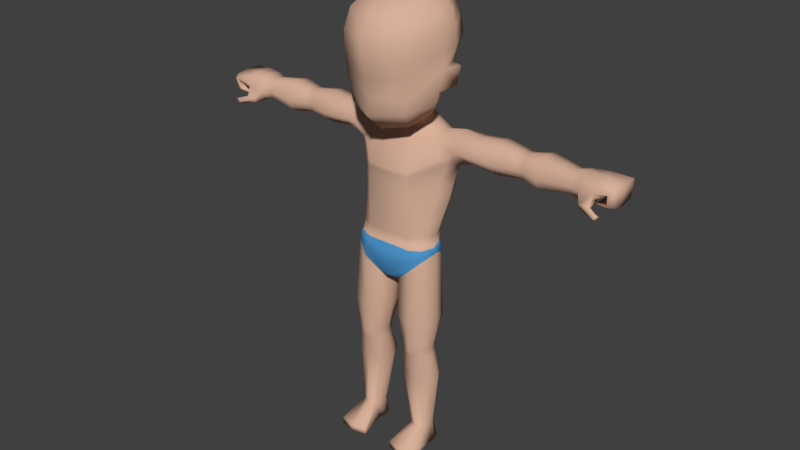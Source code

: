 # Source: FinalBaseCharacterAndArmature_Character_1.blend  (saved by Blender 2.77.0; exported with 4.5.12 LTS)
import bpy
from mathutils import Matrix  # noqa: F401  (used for matrix-valued properties, if any)

bpy.ops.wm.read_factory_settings(use_empty=True)
scene = bpy.context.scene
scene.name = 'Scene'

# ---- collections
col_collection_1 = bpy.data.collections.new('Collection 1'); scene.collection.children.link(col_collection_1)

# ---- materials (node trees are filled in below, after node groups)
mat_material = bpy.data.materials.new('Material')
mat_material.alpha_threshold = 0.0
mat_material.use_transparent_shadow = False
mat_material.diffuse_color = (0.686, 0.4365, 0.3226, 1.0)
mat_material.roughness = 0.5
mat_material_001 = bpy.data.materials.new('Material.001')
mat_material_001.alpha_threshold = 0.0
mat_material_001.use_transparent_shadow = False
mat_material_001.diffuse_color = (0.07137, 0.2898, 0.5705, 1.0)
mat_material_001.roughness = 0.5
mat_material_004 = bpy.data.materials.new('Material.004')
mat_material_004.alpha_threshold = 0.0
mat_material_004.use_transparent_shadow = False
mat_material_004.diffuse_color = (0.8, 0.5252, 0.2303, 1.0)
mat_material_004.roughness = 0.5
mat_material_015 = bpy.data.materials.new('Material.015')
mat_material_015.alpha_threshold = 0.0
mat_material_015.use_transparent_shadow = False
mat_material_015.diffuse_color = (0.8, 0.2222, 0.153, 1.0)
mat_material_015.roughness = 0.5

# ---- material node trees

# ---- world
world_world = bpy.data.worlds.new('World'); scene.world = world_world
world_world.color = (0.05088, 0.05088, 0.05088)
world_world.use_sun_shadow = False
world_world.sun_shadow_jitter_overblur = 0.0
world_world.cycles.sampling_method = 'MANUAL'

# ---- meshes
me_cylinder_005 = bpy.data.meshes.new('Cylinder.005')
me_cylinder_005.from_pydata([(0.0, 0.6833, 9.793), (0.0, 0.01911, 11.02), (0.5994, 0.5409, 9.763), (1.157, -0.2037, 9.818), (0.981, -0.1071, 9.546), (0.8133, -0.9209, 9.679), (0.6648, -0.5809, 9.26), (0.0, -1.348, 9.6), (0.0, -0.8276, 9.122), (1.223, -0.211, 10.14), (0.8592, -0.9489, 10.03), (0.0, -1.204, 9.994), (1.28, -0.06466, 10.7), (0.8729, -1.048, 10.56), (0.0, -1.389, 10.49), (1.287, -0.1185, 11.13), (0.8726, -1.115, 10.99), (0.0, -1.502, 10.93), (0.0, 0.5606, 9.695), (0.4256, 0.4521, 9.602), (0.5763, 0.03493, 9.445), (0.3491, -0.1562, 9.334), (0.0, -0.2834, 9.264), (1.269, -0.159, 11.59), (0.8689, -1.126, 11.48), (0.0, -1.534, 11.44), (1.203, -0.1479, 11.92), (0.8338, -0.9257, 11.99), (0.0, -1.217, 12.05), (1.046, -0.05932, 12.14), (0.7609, -0.1877, 12.38), (0.0, -0.277, 12.52), (1.063, 0.3233, 12.19), (0.7331, 0.4984, 12.4), (0.0, 0.5454, 12.51), (1.242, 0.2749, 11.98), (0.8075, 0.882, 12.08), (0.0, 1.009, 12.12), (1.347, 0.2507, 11.66), (0.9583, 0.9783, 11.74), (0.0, 1.191, 11.75), (1.384, 0.2265, 11.2), (1.001, 1.011, 11.29), (0.0, 1.255, 11.32), (1.252, 0.2942, 10.78), (0.8811, 0.969, 10.86), (0.0, 1.272, 10.88), (1.181, 0.1923, 10.24), (0.8193, 0.8265, 10.31), (0.0, 1.133, 10.36), (0.9558, 0.1735, 9.91), (0.7732, 0.6718, 9.966), (0.0, 0.8287, 9.99), (0.7756, 0.2158, 9.702), (0.6069, 0.2297, 9.545), (0.8459, 0.1473, 0.5644), (0.7925, 0.3434, 2.307), (1.032, 0.05384, 0.5643), (1.162, 0.1318, 2.24), (1.081, -0.05424, 0.5643), (1.32, -0.1479, 2.152), (1.065, -0.3978, 0.5643), (1.162, -0.4024, 2.122), (0.8459, -0.4915, 0.5644), (0.7903, -0.5507, 2.121), (0.6236, -0.3978, 0.5643), (0.4274, -0.4701, 2.122), (0.5829, -0.05414, 0.5643), (0.2803, -0.08675, 2.154), (0.6599, 0.05391, 0.5643), (0.4279, 0.2721, 2.242), (1.168, -0.2515, 2.991), (1.039, -0.5291, 2.991), (0.7433, -0.701, 2.991), (0.4606, -0.5261, 2.991), (0.3502, -0.2516, 2.991), (0.6992, 0.4247, 3.916), (1.134, 0.2566, 3.912), (1.287, -0.2127, 3.913), (1.131, -0.5677, 3.911), (0.6985, -0.7225, 3.915), (0.2879, -0.5677, 3.926), (0.177, -0.2127, 3.935), (0.2895, 0.2566, 3.925), (0.721, 0.5953, 5.375), (1.012, 0.3024, 5.677), (1.172, -0.109, 5.84), (1.012, -0.5168, 5.676), (0.7206, -0.6704, 5.373), (0.258, -0.4932, 4.95), (0.1745, -0.1054, 4.808), (0.2582, 0.2824, 4.95), (0.0, 0.4854, 5.052), (0.0, -0.6726, 5.052), (0.0, -0.4933, 4.938), (0.0, -0.1054, 4.793), (0.0, 0.2824, 4.938), (0.6532, 0.6449, 5.929), (0.9884, 0.2754, 5.95), (1.126, -0.1044, 5.959), (0.9884, -0.4843, 5.95), (0.6521, -0.6417, 5.929), (0.0, 0.7072, 5.932), (0.0, -0.6417, 5.932), (0.6512, 0.5851, 5.93), (0.9579, 0.2471, 5.949), (1.084, -0.1004, 5.958), (0.9578, -0.4479, 5.949), (0.6502, -0.5918, 5.93), (0.0, 0.5303, 5.933), (0.0, -0.5918, 5.933), (0.6095, 1.069, 7.444), (1.126, 0.6575, 7.431), (1.331, 0.21, 7.419), (1.12, -0.1007, 7.406), (0.6078, -0.5974, 7.374), (0.0, 0.9262, 7.451), (0.0, -0.5938, 7.378), (0.4089, 1.1, 8.893), (0.9328, 0.7789, 8.874), (1.032, 0.4139, 9.012), (0.9136, 0.1241, 8.829), (0.385, -0.09501, 8.749), (0.0, 1.064, 8.894), (0.0, -0.1286, 8.685), (0.5752, -0.6016, 7.918), (0.0, -0.6023, 7.908), (1.48, 0.3328, 8.179), (1.335, 0.02703, 8.3), (0.5749, 1.179, 7.972), (1.275, 0.6594, 8.294), (0.0, 1.035, 7.978), (0.275, 0.8801, 9.189), (0.5258, 0.702, 9.155), (0.255, 0.06407, 8.972), (0.0, 0.8763, 9.145), (0.6166, 0.4616, 9.123), (0.5355, 0.246, 9.047), (0.0, -0.02233, 8.924), (0.6063, -0.6182, 8.042), (0.4917, 1.211, 8.562), (0.0, 1.074, 8.534), (0.0, -0.6309, 8.001), (1.204, -0.03172, 8.407), (1.094, 0.8336, 8.553), (1.538, 0.7386, 9.007), (1.557, 0.3835, 9.142), (1.548, 0.09604, 8.968), (1.519, -0.04222, 8.625), (1.514, 0.9319, 8.672), (4.724, 0.6363, 8.953), (4.724, 0.3741, 9.003), (4.724, 0.1678, 8.94), (4.724, 0.3454, 8.395), (4.724, 0.1247, 8.5), (4.724, 0.5853, 8.478), (4.724, 0.07984, 8.674), (4.724, 0.7063, 8.691), (3.347, 0.6595, 8.978), (3.347, 0.7362, 8.691), (3.347, 0.341, 8.366), (3.347, 0.6037, 8.457), (3.347, 0.3724, 9.032), (2.661, 0.8536, 8.687), (2.661, 0.009013, 8.488), (2.661, 0.6778, 8.377), (2.662, 0.3713, 9.138), (2.661, 0.7519, 9.067), (2.661, 0.3296, 8.257), (2.662, 0.0716, 9.047), (2.661, -0.05613, 8.643), (3.909, 0.7501, 9.065), (3.909, 0.3298, 8.259), (3.909, 0.07315, 9.046), (3.909, -0.05403, 8.643), (3.909, 0.8513, 8.687), (3.909, 0.0108, 8.423), (3.909, 0.6764, 8.378), (3.909, 0.3713, 9.137), (1.811, 0.8379, 8.689), (1.812, 0.02079, 8.542), (1.81, 0.668, 8.437), (2.057, 0.3721, 9.082), (2.014, 0.7404, 8.994), (1.909, 0.3311, 8.341), (2.012, 0.08043, 8.937), (1.847, -0.04299, 8.659), (0.8459, 0.2183, 0.01071), (1.078, 0.1715, 0.01071), (1.166, -0.05424, 0.01067), (1.163, -0.2802, 0.01071), (0.8588, -0.327, 0.01071), (0.6236, -0.2801, 0.01068), (0.5829, -0.05414, 0.01064), (0.6599, 0.1716, 0.01068), (0.8458, -1.21, 0.1756), (1.259, -1.102, 0.1755), (0.4321, -1.102, 0.1755), (0.8458, -1.21, -0.0006156), (1.259, -1.102, -0.0006461), (0.4321, -1.102, -0.0006728), (4.977, 0.372, 9.066), (0.8459, -0.05419, 0.01065), (4.977, 0.6897, 9.006), (4.977, 0.1221, 8.99), (4.977, 0.3373, 8.387), (4.977, 0.06977, 8.457), (4.977, 0.6279, 8.567), (4.977, 0.01541, 8.668), (4.977, 0.7746, 8.769), (5.919, 0.3702, 8.991), (5.899, 0.8355, 8.969), (5.893, 0.003985, 8.963), (5.713, 0.3192, 8.766), (5.756, -0.0726, 8.814), (5.747, 0.7449, 8.803), (5.829, -0.1522, 8.893), (5.837, 0.9598, 8.901), (5.575, 0.3718, 8.384), (5.589, 0.6921, 8.466), (5.591, 0.09228, 8.482), (5.389, 0.3303, 8.451), (5.448, 0.04296, 8.515), (5.439, 0.6565, 8.51), (5.506, 0.03517, 8.483), (5.51, 0.7279, 8.49), (5.468, 0.3534, 8.377), (5.389, 0.07113, 9.001), (5.389, 0.3712, 9.061), (5.391, 0.8528, 8.844), (5.395, 0.675, 8.642), (5.389, -0.05658, 8.748), (5.389, 0.7526, 9.014), (5.394, 0.01207, 8.583), (5.397, 0.3302, 8.629), (5.124, -0.1539, 8.452), (5.124, -0.1246, 8.337), (5.124, 0.01974, 8.325), (5.362, 0.00422, 8.356), (5.355, -0.1915, 8.49), (5.362, -0.05312, 8.409), (5.576, -0.3035, 8.29), (5.612, -0.2788, 8.247), (5.618, -0.2285, 8.256), (5.691, -0.2137, 8.349), (5.649, -0.3148, 8.393), (5.69, -0.2865, 8.373), (5.907, 0.7638, 8.512), (5.825, 0.8439, 8.539), (5.678, 0.3248, 8.551), (5.738, -0.01482, 8.572), (5.904, 0.04813, 8.521), (5.915, 0.371, 8.465), (5.818, -0.05853, 8.538), (5.727, 0.7007, 8.572), (1.481, 0.2969, 10.74), (1.437, 0.2309, 10.24), (0.6044, -0.5964, 7.076), (0.0, -0.5935, 7.08), (1.277, 0.1562, 7.118), (1.081, -0.161, 7.106), (0.606, 0.9853, 7.134), (1.086, 0.5863, 7.127), (0.0, 0.8342, 7.14), (0.0, -0.5975, 7.583), (1.187, -0.04489, 7.719), (1.164, 0.6583, 7.689), (0.5664, -0.5992, 7.586), (1.369, 0.2637, 7.632), (0.5672, 1.117, 7.648), (0.0, 0.974, 7.655), (0.0, -0.5922, 6.265), (0.9459, -0.3807, 6.284), (0.9472, 0.3265, 6.289), (0.5987, -0.5929, 6.262), (1.088, -0.04034, 6.293), (0.5999, 0.6788, 6.276), (0.0, 0.6325, 6.279), (3.226, 0.674, 8.992), (3.226, 0.3392, 8.349), (3.223, 0.1735, 8.976), (3.223, 0.07224, 8.663), (3.226, 0.7546, 8.69), (3.223, 0.1239, 8.485), (3.226, 0.6153, 8.444), (3.226, 0.3723, 9.049), (3.475, 0.7553, 8.69), (3.472, 0.123, 8.475), (3.475, 0.6157, 8.444), (3.475, 0.3722, 9.049), (3.475, 0.6745, 8.992), (3.475, 0.3392, 8.349), (3.472, 0.1727, 8.977), (3.472, 0.07126, 8.662), (1.053, -0.5303, 3.134), (0.7364, -0.6757, 3.134), (1.055, 0.05572, 3.134), (1.193, -0.2455, 3.134), (0.3147, -0.2455, 3.137), (0.4357, 0.05564, 3.136), (0.4339, -0.5325, 3.136), (0.7364, 0.1899, 3.134), (1.058, 0.06732, 2.85), (1.189, -0.2307, 2.85), (0.7524, -0.6377, 2.85), (0.46, -0.5094, 2.85), (0.4617, 0.07108, 2.85), (0.7527, 0.2079, 2.85), (1.056, -0.4955, 2.85), (0.3449, -0.2201, 2.85), (0.261, 0.2801, 4.861), (0.7191, 0.5804, 5.247), (0.2607, -0.4997, 4.861), (0.1747, -0.1148, 4.732), (1.022, -0.5212, 5.522), (0.7187, -0.675, 5.246), (1.022, 0.2984, 5.522), (1.183, -0.118, 5.671), (0.7169, 0.5636, 5.103), (0.1749, -0.1254, 4.646), (0.7165, -0.6801, 5.102), (1.194, -0.1283, 5.481), (0.264, 0.2776, 4.76), (0.2636, -0.5071, 4.759), (1.034, -0.5263, 5.348), (1.034, 0.2939, 5.348), (1.573, 0.02391, 8.421), (1.591, 0.6637, 8.413), (1.695, 0.332, 8.26), (1.0, -0.5006, 5.813), (1.149, -0.1067, 5.899), (1.0, 0.2889, 5.813), (0.6871, 0.6201, 5.652), (0.0, -0.6571, 5.492), (0.6864, -0.656, 5.651), (0.0, 0.7569, 5.492)], [], [(54, 53, 4, 20), (4, 3, 5, 6), (8, 22, 21, 6), (53, 54, 19, 2), (7, 5, 10, 11), (5, 3, 9, 10), (10, 9, 12, 13), (11, 10, 13, 14), (14, 13, 16, 17), (13, 12, 15, 16), (17, 16, 24, 25), (16, 15, 23, 24), (25, 24, 27, 28), (24, 23, 26, 27), (28, 27, 30, 31), (27, 26, 29, 30), (31, 30, 33, 34), (30, 29, 32, 33), (34, 33, 36, 37), (33, 32, 35, 36), (37, 36, 39, 40), (36, 35, 38, 39), (40, 39, 42, 43), (39, 38, 41, 42), (43, 42, 45, 46), (42, 41, 44, 45), (46, 45, 48, 49), (45, 44, 47, 48), (49, 48, 51, 52), (48, 47, 50, 51), (26, 35, 32, 29), (23, 38, 35, 26), (15, 41, 38, 23), (12, 44, 41, 15), (3, 50, 47, 9), (2, 51, 50, 53), (2, 0, 52, 51), (3, 4, 53, 50), (6, 21, 20, 4), (55, 56, 58, 57), (57, 58, 60, 59), (59, 60, 62, 61), (61, 62, 64, 63), (63, 64, 66, 65), (65, 66, 68, 67), (67, 68, 70, 69), (69, 70, 56, 55), (303, 302, 71), (305, 304, 73, 74), (308, 303, 71, 72), (309, 305, 74, 75), (302, 296, 71), (304, 308, 72, 73), (306, 309, 75), (295, 294, 79, 80), (297, 296, 77, 78), (299, 298, 82, 83), (300, 295, 80, 81), (294, 297, 78, 79), (296, 301, 76, 77), (301, 299, 83, 76), (298, 300, 81, 82), (311, 310, 91, 84), (313, 312, 89, 90), (315, 314, 87, 88), (317, 316, 85, 86), (310, 313, 90, 91), (312, 315, 88, 89), (314, 317, 86, 87), (316, 311, 84, 85), (89, 88, 93, 94), (84, 91, 96, 92), (90, 89, 94, 95), (91, 90, 95, 96), (331, 332, 97, 98), (329, 330, 99, 100), (332, 335, 102, 97), (334, 329, 100, 101), (330, 86, 85, 331), (333, 334, 101, 103), (103, 101, 108, 110), (100, 99, 106, 107), (98, 97, 104, 105), (97, 102, 109, 104), (101, 100, 107, 108), (99, 98, 105, 106), (258, 257, 115, 117), (260, 259, 113, 114), (262, 261, 111, 112), (261, 263, 116, 111), (257, 260, 114, 115), (259, 262, 112, 113), (142, 139, 122, 124), (144, 140, 118, 119), (140, 141, 123, 118), (139, 143, 121, 122), (268, 266, 130, 127), (267, 265, 128, 125), (269, 270, 131, 129), (266, 269, 129, 130), (265, 268, 127, 128), (264, 267, 125, 126), (124, 122, 134, 138), (121, 120, 136, 137), (119, 118, 132, 133), (118, 123, 135, 132), (122, 121, 137, 134), (120, 119, 133, 136), (19, 54, 136, 133), (54, 20, 137, 136), (20, 21, 134, 137), (132, 19, 133), (21, 22, 138, 134), (125, 128, 143, 139), (129, 131, 141, 140), (130, 129, 140, 144), (126, 125, 139, 142), (148, 326, 180, 186), (120, 121, 147, 146), (121, 143, 148, 147), (144, 119, 145, 149), (119, 120, 146, 145), (328, 184, 180, 326), (175, 171, 150, 157), (176, 172, 153, 154), (177, 175, 157, 155), (178, 173, 152, 151), (173, 174, 156, 152), (172, 177, 155, 153), (174, 176, 154, 156), (171, 178, 151, 150), (278, 285, 162, 158), (281, 293, 292, 280), (279, 284, 161, 160), (280, 292, 162), (285, 280, 162), (284, 282, 159, 161), (283, 279, 160), (282, 278, 158, 159), (179, 183, 167, 163), (180, 184, 168, 164), (181, 179, 163, 165), (182, 185, 169, 166), (185, 186, 170, 169), (184, 181, 165, 168), (186, 180, 164, 170), (183, 182, 166, 167), (290, 289, 178, 171), (293, 287, 176, 174), (291, 288, 177, 172), (292, 293, 174, 173), (289, 292, 173, 178), (288, 286, 175, 177), (287, 291, 172, 176), (286, 290, 171, 175), (145, 146, 182, 183), (147, 148, 186, 185), (146, 147, 185, 182), (128, 326, 148, 143), (149, 145, 183, 179), (327, 181, 184, 328), (65, 192, 200, 197), (67, 69, 194, 193), (57, 59, 189, 188), (61, 63, 195, 196), (69, 55, 187, 194), (55, 57, 188, 187), (59, 61, 190, 189), (65, 67, 193, 192), (196, 195, 198, 199), (195, 197, 200, 198), (191, 190, 199, 198), (63, 65, 197, 195), (190, 61, 196, 199), (192, 191, 198, 200), (191, 192, 193, 202), (202, 193, 194, 187), (189, 202, 187, 188), (190, 191, 202, 189), (157, 150, 203, 209), (154, 153, 205, 206), (155, 157, 209, 207), (151, 152, 204, 201), (152, 156, 208, 204), (153, 155, 207, 205), (156, 154, 206, 208), (150, 151, 201, 203), (228, 227, 212, 210), (230, 229, 217, 215), (227, 231, 216, 212), (232, 228, 210, 211), (231, 233, 214, 216), (229, 232, 211, 217), (234, 230, 215, 213), (233, 234, 213, 214), (248, 247, 219, 225), (250, 249, 221, 222), (252, 251, 220, 218), (253, 250, 222, 224), (251, 253, 224, 220), (247, 252, 218, 219), (254, 248, 225, 223), (249, 254, 223, 221), (224, 222, 221, 226), (226, 225, 219, 218), (221, 223, 225, 226), (220, 224, 226, 218), (233, 231, 239, 240), (205, 207, 230, 234), (209, 203, 232, 229), (231, 208, 235, 239), (203, 201, 228, 232), (204, 208, 231, 227), (207, 209, 229, 230), (201, 204, 227, 228), (237, 238, 244, 243), (240, 239, 245, 246), (208, 206, 236, 235), (205, 234, 238, 237), (234, 233, 240, 238), (206, 205, 237, 236), (242, 243, 244, 246), (241, 242, 246, 245), (235, 236, 242, 241), (238, 240, 246, 244), (239, 235, 241, 245), (236, 237, 243, 242), (18, 19, 132, 135), (213, 215, 254, 249), (215, 217, 248, 254), (211, 210, 252, 247), (212, 216, 253, 251), (216, 214, 250, 253), (210, 212, 251, 252), (214, 213, 249, 250), (217, 211, 247, 248), (12, 9, 256, 255), (9, 47, 256), (47, 44, 255, 256), (44, 12, 255), (2, 19, 18, 0), (275, 273, 262, 259), (274, 272, 260, 257), (276, 277, 263, 261), (273, 276, 261, 262), (272, 275, 259, 260), (271, 274, 257, 258), (117, 115, 267, 264), (114, 113, 268, 265), (112, 111, 269, 266), (111, 116, 270, 269), (115, 114, 265, 267), (113, 112, 266, 268), (110, 108, 274, 271), (107, 106, 275, 272), (105, 104, 276, 273), (104, 109, 277, 276), (108, 107, 272, 274), (106, 105, 273, 275), (163, 167, 278, 282), (164, 168, 279, 283), (165, 163, 282, 284), (166, 169, 280, 285), (169, 170, 281, 280), (168, 165, 284, 279), (170, 164, 283, 281), (167, 166, 285, 278), (159, 158, 290, 286), (160, 291, 287), (161, 159, 286, 288), (289, 162, 292), (160, 161, 288, 291), (158, 162, 289, 290), (160, 287, 283), (287, 293, 281, 283), (75, 74, 300, 298), (72, 71, 297, 294), (74, 73, 295, 300), (75, 298, 299), (297, 71, 296), (73, 72, 294, 295), (70, 68, 309, 306), (64, 62, 308, 304), (58, 56, 307, 302), (68, 66, 305, 309), (62, 60, 303, 308), (56, 70, 306, 307), (66, 64, 304, 305), (60, 58, 302, 303), (75, 299, 306), (306, 299, 301, 307), (301, 296, 302, 307), (5, 7, 8, 6), (325, 318, 311, 316), (324, 321, 317, 314), (323, 320, 315, 312), (322, 319, 313, 310), (321, 325, 316, 317), (320, 324, 314, 315), (319, 323, 312, 313), (318, 322, 310, 311), (76, 83, 322, 318), (82, 81, 323, 319), (80, 79, 324, 320), (78, 77, 325, 321), (83, 82, 319, 322), (81, 80, 320, 323), (79, 78, 321, 324), (77, 76, 318, 325), (130, 327, 328, 127), (127, 328, 326, 128), (130, 144, 149, 327), (149, 179, 181, 327), (93, 88, 334, 333), (99, 330, 331, 98), (88, 87, 329, 334), (84, 92, 335, 332), (87, 86, 330, 329), (85, 84, 332, 331)])
me_cylinder_005.polygons.foreach_set('use_smooth', [True] * 319)
me_cylinder_005.polygons.foreach_set('material_index', [0, 0, 0, 0, 0, 0, 0, 0, 0, 0, 0, 0, 0, 0, 0, 0, 0, 0, 0, 0, 0, 0, 0, 0, 0, 0, 0, 0, 0, 0, 0, 0, 0, 0, 0, 0, 0, 0, 0, 0, 0, 0, 0, 0, 0, 0, 0, 0, 0, 0, 0, 0, 0, 0, 0, 0, 0, 0, 0, 0, 0, 0, 0, 0, 0, 0, 0, 0, 0, 0, 1, 1, 1, 1, 1, 1, 1, 1, 1, 1, 1, 1, 1, 1, 1, 1, 0, 0, 0, 0, 0, 0, 0, 0, 0, 0, 0, 0, 0, 0, 0, 0, 0, 0, 0, 0, 0, 0, 0, 0, 0, 0, 0, 0, 0, 0, 0, 0, 0, 0, 0, 0, 0, 0, 0, 0, 0, 0, 0, 0, 0, 0, 0, 0, 0, 0, 0, 0, 0, 0, 0, 0, 0, 0, 0, 0, 0, 0, 0, 0, 0, 0, 0, 0, 0, 0, 0, 0, 0, 0, 0, 0, 0, 0, 0, 0, 0, 0, 0, 0, 0, 0, 0, 0, 0, 0, 0, 0, 0, 0, 0, 0, 0, 0, 0, 0, 0, 0, 0, 0, 0, 0, 0, 0, 0, 0, 0, 0, 0, 0, 0, 0, 0, 0, 0, 0, 0, 0, 0, 0, 0, 0, 0, 0, 0, 0, 0, 0, 0, 0, 0, 0, 0, 0, 0, 0, 0, 0, 0, 0, 0, 0, 0, 0, 0, 0, 0, 0, 0, 0, 0, 0, 0, 0, 0, 0, 0, 0, 0, 0, 0, 0, 0, 0, 0, 0, 0, 0, 0, 0, 0, 0, 0, 0, 0, 0, 0, 0, 0, 0, 0, 0, 0, 0, 0, 0, 0, 0, 0, 0, 0, 0, 0, 0, 0, 0, 0, 0, 0, 0, 0, 0, 0, 0, 0, 0, 0, 0, 0, 0, 0, 0, 0, 0, 0, 0, 0, 0, 0, 0, 0, 0, 0, 1, 1, 1, 1, 1, 1])
me_cylinder_005.materials.append(mat_material)
me_cylinder_005.materials.append(mat_material_001)
me_cylinder_005.materials.append(mat_material_004)
me_cylinder_005.materials.append(mat_material_015)
me_cylinder_005.use_remesh_preserve_volume = False
me_cylinder_005.use_remesh_preserve_attributes = False
me_cylinder_005.use_mirror_vertex_groups = False
me_cylinder_005.update()
arm_armature_003 = bpy.data.armatures.new('Armature.003')  # bones are not reproduced

# ---- objects
ob_armature_003 = bpy.data.objects.new('Armature.003', arm_armature_003)
ob_cylinder_005 = bpy.data.objects.new('Cylinder.005', me_cylinder_005)

# ---- transforms, parenting, visibility, modifiers, constraints
ob_armature_003.location = (0.0, 0.0, 1.014)
ob_armature_003.show_in_front = True
ob_armature_003.lineart.crease_threshold = 0.0
ob_cylinder_005.parent = ob_armature_003
ob_cylinder_005.matrix_parent_inverse = Matrix(((1.0, 0.0, 0.0, -0.0), (0.0, 1.0, 0.0, -0.0), (0.0, 0.0, 1.0, -1.014), (0.0, 0.0, 0.0, 1.0)))
ob_cylinder_005.location = (0.0, 0.0, 5.96e-08)
ob_cylinder_005.scale = (0.1707, 0.1707, 0.1707)
ob_cylinder_005.lineart.crease_threshold = 0.0
_vg = ob_cylinder_005.vertex_groups.new(name='Hip')
for _i, _w in zip([81, 82, 83, 84, 85, 86, 87, 88, 89, 90, 91, 92, 93, 94, 95, 96, 97, 98, 99, 100, 101, 102, 103, 104, 105, 106, 107, 108, 109, 110, 111, 112, 113, 114, 115, 116, 117, 122, 124, 125, 126, 127, 128, 129, 131, 138, 139, 142, 143, 257, 258, 259, 260, 261, 262, 263, 264, 265, 266, 267, 268, 269, 270, 271, 272, 273, 274, 275, 276, 277, 298, 299, 300, 310, 311, 312, 313, 314, 315, 316, 317, 318, 319, 320, 321, 322, 323, 324, 325, 326, 328, 329, 330, 331, 332, 333, 334, 335], [0.008102, 0.05449, 0.03218, 0.1406, 0.09022, 0.0305, 0.06175, 0.1013, 0.2957, 0.7393, 0.3354, 0.6725, 0.6554, 0.6177, 0.9936, 0.6514, 0.9667, 0.9733, 1.0, 1.0, 1.0, 1.0, 1.0, 0.9629, 0.9635, 1.0, 1.0, 1.0, 1.0, 1.0, 0.08338, 0.1585, 0.3586, 0.647, 0.7652, 0.07632, 0.7912, 0.05452, 0.06454, 0.2956, 0.3355, 0.05006, 0.05163, 0.01182, 0.01597, 0.005268, 0.2337, 0.2797, 0.05041, 0.8826, 0.8956, 0.6166, 0.8235, 0.4731, 0.4841, 0.4886, 0.5634, 0.3493, 0.07924, 0.5304, 0.2043, 0.0476, 0.04615, 0.9478, 0.9117, 0.6469, 0.9413, 0.7457, 0.668, 0.6947, 0.02724, 0.01609, 0.00387, 0.1838, 0.07032, 0.1519, 0.3969, 0.03087, 0.05066, 0.04511, 0.01525, 0.03516, 0.2257, 0.02533, 0.007625, 0.108, 0.08001, 0.01544, 0.02256, 0.02582, 0.02503, 0.5309, 0.5152, 0.5317, 0.5537, 0.8277, 0.5507, 0.8362]): _vg.add([_i], _w, 'REPLACE')
_vg = ob_cylinder_005.vertex_groups.new(name='Chest')
for _i, _w in zip([0, 2, 3, 4, 5, 6, 7, 8, 10, 11, 18, 19, 20, 21, 22, 49, 50, 51, 52, 53, 54, 80, 81, 85, 87, 88, 97, 98, 99, 102, 104, 105, 106, 109, 111, 112, 113, 114, 115, 116, 117, 118, 119, 120, 121, 122, 123, 124, 125, 126, 127, 128, 129, 130, 131, 132, 133, 134, 135, 136, 137, 138, 139, 140, 141, 142, 143, 144, 145, 146, 147, 148, 149, 181, 257, 258, 259, 260, 261, 262, 263, 264, 265, 266, 267, 268, 269, 270, 271, 272, 273, 274, 275, 276, 277, 326, 327, 328, 331, 332], [0.09273, 0.07728, 0.03365, 0.07119, 0.03931, 0.08887, 0.05829, 0.1293, 0.005448, 0.02332, 0.1352, 0.1472, 0.1587, 0.1984, 0.2634, 0.006542, 0.04414, 0.038, 0.05537, 0.08054, 0.1397, 0.0, 0.0, 0.0, 0.0, 0.0, 0.03326, 0.02673, 0.0, 0.0, 0.03711, 0.03649, 0.0, 0.0, 0.9166, 0.8415, 0.6414, 0.353, 0.2348, 0.9237, 0.2088, 0.7452, 0.8259, 0.9996, 0.9333, 0.9287, 0.7811, 0.7847, 0.5405, 0.5706, 0.1158, 0.09575, 0.951, 0.1587, 0.9835, 0.686, 0.4819, 0.8075, 0.6811, 0.4664, 0.5463, 0.7132, 0.5794, 0.978, 0.8363, 0.6198, 0.1452, 1.0, 0.02546, 0.005721, 0.004575, 0.0222, 0.04852, 0.005525, 0.1174, 0.1044, 0.3834, 0.1765, 0.5269, 0.5159, 0.5114, 0.3897, 0.2244, 0.5001, 0.3877, 0.3786, 0.9338, 0.9536, 0.05219, 0.08825, 0.3531, 0.0587, 0.2543, 0.332, 0.3053, 0.04788, 0.08212, 0.05789, 0.01337, 0.01663]): _vg.add([_i], _w, 'REPLACE')
_vg = ob_cylinder_005.vertex_groups.new(name='Neck')
for _i, _w in zip([119, 132, 133, 136], [0.08991, 0.05196, 0.1555, 0.06206]): _vg.add([_i], _w, 'REPLACE')
_vg = ob_cylinder_005.vertex_groups.new(name='Head')
for _i, _w in zip([0, 1, 2, 3, 4, 5, 6, 7, 8, 9, 10, 11, 12, 13, 14, 15, 16, 17, 18, 19, 20, 21, 22, 23, 24, 25, 26, 27, 28, 29, 30, 31, 32, 33, 34, 35, 36, 37, 38, 39, 40, 41, 42, 43, 44, 45, 46, 47, 48, 49, 50, 51, 52, 53, 54, 118, 119, 120, 121, 122, 123, 124, 129, 131, 132, 133, 134, 135, 136, 137, 138, 140, 141, 142, 144, 255, 256, 270], [0.8923, 1.0, 0.8956, 0.9435, 0.9028, 0.9452, 0.8915, 0.932, 0.8515, 0.9665, 0.9657, 0.9569, 0.9844, 0.9821, 0.9753, 0.9914, 0.9892, 0.9844, 0.8449, 0.8026, 0.7769, 0.7621, 0.7016, 0.9953, 0.9937, 0.9905, 0.997, 0.9965, 0.9954, 0.9978, 0.9987, 0.9996, 0.9977, 0.9983, 0.9987, 0.9969, 0.9971, 0.9966, 0.9955, 0.9956, 0.9941, 0.9918, 0.9924, 0.99, 0.9846, 0.9866, 0.9827, 0.9659, 0.9697, 0.9662, 0.9333, 0.9408, 0.9345, 0.8828, 0.7902, 0.08881, 0.06045, 0.0004047, 0.0, 0.01678, 0.1316, 0.09107, 0.0, 0.0004799, 0.1996, 0.1859, 0.1925, 0.2583, 0.2174, 0.2132, 0.214, 0.02205, 0.05847, 0.003397, 0.0, 0.9827, 0.9712, 0.00024]): _vg.add([_i], _w, 'REPLACE')
_vg = ob_cylinder_005.vertex_groups.new(name='Arm.L')
for _i, _w in zip([111, 112, 113, 114, 115, 117, 119, 120, 121, 124, 126, 127, 128, 130, 142, 143, 144, 145, 146, 147, 148, 149, 158, 159, 160, 161, 162, 163, 164, 165, 166, 167, 168, 169, 170, 171, 175, 177, 178, 179, 180, 181, 182, 183, 184, 185, 186, 264, 265, 266, 268, 269, 278, 279, 280, 281, 282, 283, 284, 285, 286, 287, 288, 289, 290, 291, 292, 293, 326, 327, 328], [0.0, 0.0, 0.0, 0.0, 0.0, 0.0, 0.0591, 0.09033, 0.005858, 0.0, 0.0, 0.2609, 0.1258, 0.1453, 0.0, 0.1014, 0.09989, 0.7985, 0.8617, 0.8486, 0.5171, 0.465, 0.511, 0.5092, 0.3885, 0.4985, 0.5101, 0.9706, 0.9799, 0.9755, 0.9774, 0.9742, 0.9775, 0.9794, 0.982, 0.02298, 0.01612, 0.00426, 0.006889, 0.8737, 0.8868, 0.9213, 0.9795, 0.9635, 0.9406, 0.9739, 0.9168, 0.0, 0.0, 0.0, 0.0, 0.0, 0.789, 0.7939, 0.8391, 0.8567, 0.7972, 0.8323, 0.8073, 0.8161, 0.2167, 0.1578, 0.1948, 0.1992, 0.2277, 0.1575, 0.1822, 0.1594, 0.3707, 0.7413, 0.7242]): _vg.add([_i], _w, 'REPLACE')
_vg = ob_cylinder_005.vertex_groups.new(name='fArm.L')
for _i, _w in zip([72, 90, 150, 151, 152, 153, 154, 155, 156, 157, 158, 159, 160, 161, 162, 163, 164, 165, 166, 167, 168, 169, 170, 171, 172, 173, 174, 175, 176, 177, 178, 182, 184, 185, 186, 201, 203, 204, 205, 206, 207, 208, 209, 227, 229, 230, 231, 232, 233, 234, 235, 236, 237, 238, 239, 240, 241, 242, 243, 244, 245, 246, 278, 279, 280, 282, 283, 284, 285, 286, 287, 288, 289, 290, 291, 292, 293], [0.0, 0.0, 0.4804, 0.4773, 0.4778, 0.8153, 0.5264, 0.8106, 0.4886, 0.5268, 0.3018, 0.3001, 0.4997, 0.3015, 0.4991, 0.0, 0.0, 0.0, 0.0, 0.0, 0.0, 0.0, 0.0, 0.913, 0.9549, 0.9222, 0.9343, 0.928, 0.9395, 0.9514, 0.9196, 0.0, 0.0, 0.0, 0.0, 0.1302, 0.1366, 0.131, 0.1338, 0.1535, 0.1439, 0.1271, 0.1285, 0.001632, 0.001591, 0.01097, 0.02754, 0.001281, 0.06316, 0.06148, 0.1026, 0.1125, 0.1311, 0.171, 0.1046, 0.1565, 0.1274, 0.1302, 0.1314, 0.1372, 0.1309, 0.1321, 0.1509, 0.2498, 0.0493, 0.1501, 0.02811, 0.1507, 0.2495, 0.614, 0.4978, 0.6264, 0.7093, 0.6074, 0.7273, 0.5104, 0.4671]): _vg.add([_i], _w, 'REPLACE')
_vg = ob_cylinder_005.vertex_groups.new(name='Hand.L')
for _i, _w in zip([150, 151, 152, 153, 154, 155, 156, 157, 171, 173, 174, 175, 176, 178, 201, 203, 204, 205, 206, 207, 208, 209, 210, 211, 212, 213, 214, 215, 216, 217, 218, 219, 220, 221, 222, 223, 224, 225, 226, 227, 228, 229, 230, 231, 232, 233, 234, 235, 236, 237, 238, 239, 240, 241, 242, 243, 244, 245, 246, 247, 248, 249, 250, 251, 252, 253, 254], [0.8463, 0.9288, 0.9185, 0.1631, 0.3115, 0.1991, 0.7984, 0.5141, 0.06619, 0.06329, 0.04356, 0.03593, 0.008395, 0.06577, 0.9766, 0.9576, 0.9718, 0.8502, 0.8326, 0.857, 0.9283, 0.9068, 0.9993, 0.9983, 0.9981, 0.9986, 0.9961, 0.9973, 0.9971, 0.9981, 0.9999, 0.9997, 0.9998, 0.9999, 0.9997, 0.9997, 0.9997, 0.9997, 0.9999, 0.9908, 0.9951, 0.9881, 0.9844, 0.9755, 0.9911, 0.957, 0.9975, 0.9098, 0.8908, 0.8693, 0.8403, 0.9063, 0.8547, 0.8818, 0.8785, 0.8773, 0.8732, 0.8791, 0.8779, 0.9994, 0.9992, 0.9995, 0.999, 0.9994, 0.9998, 0.9991, 0.9992]): _vg.add([_i], _w, 'REPLACE')
_vg = ob_cylinder_005.vertex_groups.new(name='Arm.R')
_vg = ob_cylinder_005.vertex_groups.new(name='fArm.R')
_vg = ob_cylinder_005.vertex_groups.new(name='Hand.R')
_vg = ob_cylinder_005.vertex_groups.new(name='Thigh.L')
for _i, _w in zip([71, 72, 73, 74, 75, 76, 77, 78, 79, 80, 81, 82, 83, 84, 85, 86, 87, 88, 89, 90, 91, 92, 93, 94, 95, 96, 97, 98, 99, 100, 101, 102, 103, 104, 105, 106, 107, 108, 109, 110, 257, 259, 260, 262, 271, 272, 273, 274, 275, 276, 277, 294, 295, 296, 297, 298, 299, 300, 301, 302, 303, 304, 305, 306, 307, 308, 309, 310, 311, 312, 313, 314, 315, 316, 317, 318, 319, 320, 321, 322, 323, 324, 325, 329, 330, 331, 332, 333, 334], [0.505, 0.5047, 0.5147, 0.5156, 0.6212, 0.9727, 0.975, 0.9767, 0.9837, 0.9834, 0.9776, 0.9769, 0.9726, 0.1668, 0.1614, 0.1306, 0.2455, 0.2409, 0.2463, 0.1037, 0.3476, 0.0, 0.0, 0.0, 0.0, 0.0, 0.0, 0.0, 0.0, 0.0, 0.0, 0.0, 0.0, 0.0, 0.0, 0.0, 0.0, 0.0, 0.0, 0.0, 0.001684, 0.0, 0.0, 0.004264, 0.0, 0.0, 0.0, 0.0, 0.0, 0.0, 0.0, 0.8158, 0.8172, 0.8326, 0.8175, 0.8602, 0.8509, 0.8328, 0.8407, 0.1969, 0.198, 0.1905, 0.1876, 0.1942, 0.1997, 0.1912, 0.2133, 0.5653, 0.6232, 0.6227, 0.6373, 0.3984, 0.6504, 0.579, 0.387, 0.7914, 0.7682, 0.9117, 0.5682, 0.8818, 0.9131, 0.8322, 0.7973, 0.0321, 0.01531, 0.02381, 0.0045, 0.0, 0.02065]): _vg.add([_i], _w, 'REPLACE')
_vg = ob_cylinder_005.vertex_groups.new(name='Leg.L')
for _i, _w in zip([55, 56, 57, 58, 59, 60, 61, 62, 63, 64, 65, 66, 67, 68, 69, 70, 71, 72, 73, 74, 75, 187, 188, 189, 190, 191, 192, 193, 194, 196, 197, 199, 202, 294, 295, 296, 297, 298, 299, 300, 301, 302, 303, 304, 305, 306, 307, 308, 309], [0.9825, 0.9748, 0.9733, 0.9798, 0.964, 0.985, 0.9289, 0.9877, 0.9292, 0.9908, 0.9334, 0.9891, 0.9897, 0.9862, 0.9899, 0.9806, 0.4946, 0.4951, 0.4851, 0.4842, 0.3784, 0.02561, 0.01531, 0.0, 0.0, 0.0, 0.0, 0.0, 0.004302, 0.0913, 0.07092, 0.0, 0.0, 0.1838, 0.1825, 0.1663, 0.1816, 0.1389, 0.148, 0.1666, 0.1581, 0.8028, 0.8018, 0.8093, 0.8122, 0.8055, 0.7999, 0.8086, 0.7865]): _vg.add([_i], _w, 'REPLACE')
_vg = ob_cylinder_005.vertex_groups.new(name='Foot.L')
for _i, _w in zip([57, 59, 61, 63, 65, 187, 188, 189, 190, 191, 192, 193, 194, 195, 196, 197, 198, 199, 200, 202], [0.002905, 0.02155, 0.07085, 0.0706, 0.06641, 0.9744, 0.9847, 1.0, 1.0, 1.0, 1.0, 1.0, 0.9957, 1.0, 0.9087, 0.9291, 1.0, 1.0, 1.0, 1.0]): _vg.add([_i], _w, 'REPLACE')
_vg = ob_cylinder_005.vertex_groups.new(name='Thigh.R')
_vg = ob_cylinder_005.vertex_groups.new(name='Leg.R')
_vg = ob_cylinder_005.vertex_groups.new(name='Foot.R')
_vg = ob_cylinder_005.vertex_groups.new(name='hip')
for _i, _w in zip([84, 85, 86, 87, 88, 91, 92, 93, 94, 96, 97, 98, 99, 100, 101, 102, 103, 104, 105, 106, 107, 108, 109, 110, 111, 112, 113, 114, 115, 116, 117, 124, 125, 126, 127, 128, 129, 130, 131, 139, 140, 141, 142, 143, 257, 258, 259, 260, 261, 262, 263, 264, 265, 266, 267, 268, 269, 270, 271, 272, 273, 274, 275, 276, 277, 311, 316, 317, 329, 330, 331, 332, 333, 334, 335], [0.109, 0.1069, 0.1255, 0.0837, 0.03623, 0.04773, 0.1817, 0.08829, 0.01547, 0.1337, 0.3787, 0.2828, 0.225, 0.2185, 0.2168, 0.6687, 0.2457, 0.413, 0.3159, 0.2666, 0.2584, 0.258, 0.7, 0.2844, 0.3477, 0.3543, 0.3655, 0.3969, 0.5556, 0.3602, 0.5871, 0.004533, 0.1828, 0.214, 0.03432, 0.01424, 0.1144, 0.008013, 0.1264, 0.1428, 0.01765, 0.04055, 0.1759, 0.0001666, 0.6794, 0.6947, 0.5897, 0.6145, 0.605, 0.565, 0.6708, 0.392, 0.2285, 0.2157, 0.3307, 0.2468, 0.2297, 0.2409, 0.6747, 0.6707, 0.6993, 0.679, 0.6753, 0.7498, 0.8537, 0.0431, 0.01704, 0.02258, 0.1674, 0.187, 0.211, 0.2648, 0.167, 0.1409, 0.4252]): _vg.add([_i], _w, 'REPLACE')
_vg = ob_cylinder_005.vertex_groups.new(name='chest')
for _i, _w in zip([0, 8, 18, 19, 20, 21, 22, 54, 102, 109, 111, 112, 113, 114, 115, 116, 117, 118, 119, 122, 123, 124, 125, 126, 127, 128, 129, 130, 131, 132, 133, 134, 135, 136, 137, 138, 139, 140, 141, 142, 143, 144, 257, 258, 259, 260, 261, 262, 263, 264, 265, 266, 267, 268, 269, 270, 271, 272, 273, 274, 275, 276, 277, 326, 328, 335], [0.0, 0.0, 0.05719, 0.03491, 0.01398, 0.06454, 0.105, 0.008789, 0.007977, 0.01163, 0.5393, 0.4647, 0.4326, 0.4189, 0.3799, 0.5411, 0.3699, 0.246, 0.02195, 0.2223, 0.5202, 0.7017, 0.5907, 0.6759, 0.08935, 0.09012, 0.5797, 0.07741, 0.6898, 0.351, 0.1391, 0.5844, 0.4312, 0.07106, 0.1156, 0.642, 0.582, 0.2763, 0.6032, 0.6993, 0.08575, 0.05798, 0.1865, 0.1849, 0.2537, 0.2374, 0.2701, 0.2477, 0.2473, 0.541, 0.4526, 0.4892, 0.5416, 0.4618, 0.6154, 0.6361, 0.02963, 0.05566, 0.0663, 0.03068, 0.06807, 0.06416, 0.05264, 0.003427, 0.006064, 0.003989]): _vg.add([_i], _w, 'REPLACE')
_vg = ob_cylinder_005.vertex_groups.new(name='neck')
for _i, _w in zip([0, 2, 3, 4, 5, 6, 7, 8, 9, 10, 11, 13, 14, 17, 18, 19, 20, 21, 22, 50, 53, 54, 118, 123, 124, 132, 133, 134, 135, 136, 137, 138, 140, 141], [0.0, 0.0, 0.0, 0.0, 0.0, 0.0, 0.0, 0.0, 0.0, 0.0, 0.0, 0.0, 0.0, 0.0, 0.04712, 0.04261, 0.1399, 0.3805, 0.3899, 0.0, 0.0, 0.07011, 0.09745, 0.1476, 0.004246, 0.2975, 0.1108, 0.06553, 0.3177, 0.03791, 0.0154, 0.08655, 0.02839, 0.0626]): _vg.add([_i], _w, 'REPLACE')
_vg = ob_cylinder_005.vertex_groups.new(name='head')
for _i, _w in zip([0, 1, 2, 3, 4, 5, 6, 7, 8, 9, 10, 11, 12, 13, 14, 15, 16, 17, 18, 19, 20, 21, 22, 23, 24, 25, 26, 27, 28, 29, 30, 31, 32, 33, 34, 35, 36, 37, 38, 39, 40, 41, 42, 43, 44, 45, 46, 47, 48, 49, 50, 51, 52, 53, 54, 118, 123, 124, 132, 133, 134, 135, 136, 137, 138, 255, 256], [1.0, 1.0, 1.0, 1.0, 1.0, 1.0, 1.0, 1.0, 1.0, 1.0, 1.0, 1.0, 1.0, 1.0, 1.0, 1.0, 1.0, 1.0, 0.838, 0.7873, 0.696, 0.5077, 0.4697, 0.9915, 1.0, 1.0, 0.9942, 1.0, 0.9866, 0.9955, 1.0, 0.9939, 1.0, 0.9972, 0.9976, 0.9949, 0.996, 0.9958, 0.9927, 0.9942, 0.993, 1.0, 0.9902, 0.9882, 1.0, 1.0, 0.9794, 1.0, 1.0, 1.0, 1.0, 1.0, 1.0, 1.0, 0.7582, 0.01654, 0.04175, 0.02081, 0.09635, 0.1135, 0.09051, 0.09629, 0.1212, 0.1067, 0.1078, 1.0, 1.0]): _vg.add([_i], _w, 'REPLACE')
_vg = ob_cylinder_005.vertex_groups.new(name='Elbow.L')
for _i, _w in zip([150, 151, 152, 153, 154, 155, 156, 157, 158, 159, 160, 161, 162, 167, 171, 172, 173, 174, 175, 176, 177, 178, 203, 204, 205, 206, 207, 208, 209, 233, 235, 236, 237, 238, 239, 240, 241, 242, 243, 244, 245, 246, 278, 279, 280, 281, 282, 283, 284, 285, 286, 287, 288, 289, 290, 291, 292, 293], [0.1517, 0.06979, 0.08018, 0.8358, 0.6875, 0.7997, 0.2006, 0.4846, 0.4845, 0.4877, 0.6099, 0.4998, 0.4862, 0.0009217, 0.8973, 0.9611, 0.9118, 0.9325, 0.924, 0.9497, 0.9519, 0.9058, 0.03378, 0.005851, 0.1496, 0.1671, 0.1427, 0.07144, 0.09285, 0.036, 0.09013, 0.1091, 0.1306, 0.1596, 0.09363, 0.1452, 0.1181, 0.1214, 0.1226, 0.1268, 0.1208, 0.122, 0.209, 0.2051, 0.1591, 0.142, 0.201, 0.1665, 0.1915, 0.1822, 0.7759, 0.838, 0.8014, 0.791, 0.7607, 0.8393, 0.8091, 0.835]): _vg.add([_i], _w, 'REPLACE')
_vg = ob_cylinder_005.vertex_groups.new(name='Elbow.R')
_vg = ob_cylinder_005.vertex_groups.new(name='shoulder.L')
for _i, _w in zip([0, 2, 3, 4, 18, 19, 20, 21, 22, 50, 51, 52, 53, 54, 111, 112, 113, 114, 115, 116, 117, 118, 119, 120, 121, 122, 123, 124, 125, 126, 127, 128, 129, 130, 131, 132, 133, 134, 135, 136, 137, 138, 139, 140, 141, 142, 143, 144, 145, 146, 147, 148, 149, 179, 180, 181, 183, 184, 186, 257, 258, 259, 260, 261, 262, 263, 264, 265, 266, 267, 268, 269, 270, 326, 327, 328], [0.0, 0.0, 0.0, 0.0, 0.05451, 0.121, 0.13, 0.04227, 0.01684, 0.0, 0.0, 0.0, 0.0, 0.1394, 0.1129, 0.181, 0.1938, 0.1688, 0.06265, 0.06115, 0.04298, 0.5951, 0.8751, 0.8854, 0.9438, 0.7207, 0.2593, 0.2687, 0.1833, 0.11, 0.6005, 0.7455, 0.2554, 0.7432, 0.1382, 0.2478, 0.6214, 0.2526, 0.1458, 0.7455, 0.7357, 0.1522, 0.2318, 0.6156, 0.2576, 0.1248, 0.7821, 0.8185, 0.1912, 0.1348, 0.1467, 0.4667, 0.5143, 0.1192, 0.1058, 0.07005, 0.01187, 0.05046, 0.07834, 0.02071, 0.002695, 0.1023, 0.08722, 0.06039, 0.09035, 0.01723, 0.06699, 0.3189, 0.2951, 0.0808, 0.2914, 0.155, 0.08606, 0.5904, 0.2302, 0.232]): _vg.add([_i], _w, 'REPLACE')
_vg = ob_cylinder_005.vertex_groups.new(name='shoulder.R')
_vg = ob_cylinder_005.vertex_groups.new(name='pelvis.L')
for _i, _w in zip([84, 85, 86, 87, 88, 89, 91, 92, 93, 94, 96, 97, 98, 99, 100, 101, 102, 103, 104, 105, 106, 107, 108, 109, 110, 112, 113, 114, 115, 257, 258, 259, 260, 261, 262, 271, 272, 273, 274, 275, 276, 277, 310, 311, 314, 315, 316, 317, 318, 320, 321, 322, 324, 325, 329, 330, 331, 332, 333, 334, 335], [0.6867, 0.7316, 0.7439, 0.6708, 0.5295, 0.02979, 0.2107, 0.2002, 0.02002, 0.004414, 0.1213, 0.6213, 0.7172, 0.775, 0.7815, 0.6677, 0.2316, 0.1282, 0.587, 0.6841, 0.7334, 0.7396, 0.635, 0.2102, 0.1218, 9.911e-05, 0.008159, 0.01534, 0.001764, 0.04203, 0.005068, 0.05436, 0.06091, 0.01564, 0.04088, 0.08194, 0.2672, 0.2344, 0.2157, 0.2567, 0.1861, 0.09362, 0.1463, 0.2898, 0.6016, 0.2681, 0.404, 0.5905, 0.1537, 0.05279, 0.4214, 0.02554, 0.1508, 0.1804, 0.8005, 0.7977, 0.7652, 0.7103, 0.07409, 0.6665, 0.2159]): _vg.add([_i], _w, 'REPLACE')
_vg = ob_cylinder_005.vertex_groups.new(name='pelvis.R')
for _i, _w in zip([84, 88, 89, 90, 91, 92, 93, 94, 95, 96, 101, 102, 103, 107, 108, 109, 110, 258, 271, 272, 274, 310, 311, 312, 313, 315, 318, 319, 320, 322, 323, 332, 333, 334, 335], [0.03754, 0.1933, 0.7239, 0.8963, 0.394, 0.6181, 0.8917, 0.9801, 1.0, 0.7449, 0.1155, 0.09173, 0.6261, 0.001974, 0.1069, 0.07824, 0.5938, 0.03694, 0.2138, 0.006499, 0.07466, 0.2884, 0.02125, 0.3773, 0.3627, 0.08149, 0.00509, 0.2318, 0.0008603, 0.06318, 0.06365, 0.02039, 0.7589, 0.1719, 0.3549]): _vg.add([_i], _w, 'REPLACE')
_m = ob_cylinder_005.modifiers.new('Mirror', 'MIRROR')
_m.use_clip = True
_m = ob_cylinder_005.modifiers.new('Armature', 'ARMATURE')
_m.object = ob_armature_003

# ---- collection membership
col_collection_1.objects.link(ob_armature_003)
col_collection_1.objects.link(ob_cylinder_005)

# ---- scene / render settings (as saved in the file)
scene.frame_start = 1; scene.frame_end = 250; scene.frame_set(130)
scene.render.engine = 'BLENDER_EEVEE_NEXT'
scene.render.resolution_percentage = 50
scene.render.fps = 30
scene.render.dither_intensity = 0.0
scene.cycles.use_denoising = False
scene.cycles.samples = 128
scene.cycles.sampling_pattern = 'TABULATED_SOBOL'
scene.cycles.light_sampling_threshold = 0.0
scene.cycles.use_adaptive_sampling = False
scene.cycles.use_light_tree = False
scene.cycles.blur_glossy = 0.0
scene.cycles.sample_clamp_indirect = 0.0
scene.view_settings.view_transform = 'Standard'
bpy.context.view_layer.update()

# ---- added for rendering (the .blend has no active camera and no usable light): camera, sun
cam_auto = bpy.data.cameras.new('AutoCamera')
cam_auto.lens = 50.0
cam_auto.sensor_width = 36.0
cam_auto.clip_end = 1000.0
ob_auto_camera = bpy.data.objects.new('AutoCamera', cam_auto)
scene.collection.objects.link(ob_auto_camera)
ob_auto_camera.location = (2.75708, -3.33092, 3.27396)
ob_auto_camera.rotation_euler = (1.09748, -7.21219e-08, 0.694738)
scene.camera = ob_auto_camera
light_auto_sun = bpy.data.lights.new('AutoSun', 'SUN')
light_auto_sun.energy = 3.0
light_auto_sun.angle = 0.0523599
ob_auto_sun = bpy.data.objects.new('AutoSun', light_auto_sun)
scene.collection.objects.link(ob_auto_sun)
ob_auto_sun.rotation_euler = (0.872665, 0.174533, 0.523599)
bpy.context.view_layer.update()
